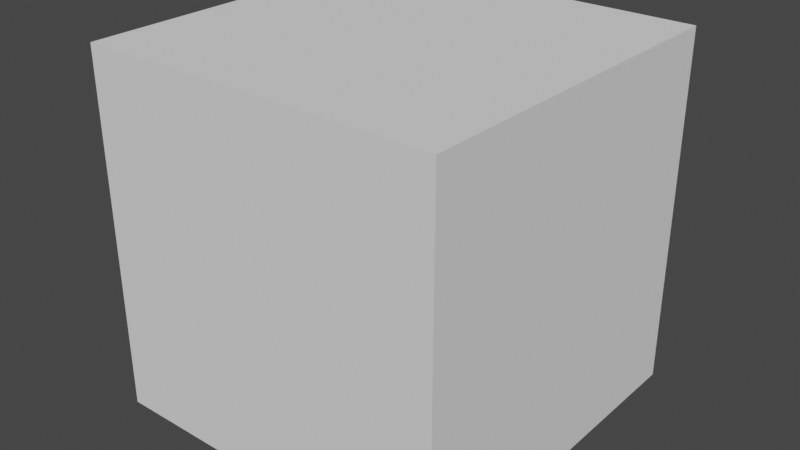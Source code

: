 # Source: ShortstackKangaroo.blend  (saved by Blender 2.92.15; exported with 4.5.12 LTS)
import bpy
from mathutils import Matrix  # noqa: F401  (used for matrix-valued properties, if any)

bpy.ops.wm.read_factory_settings(use_empty=True)
scene = bpy.context.scene
scene.name = 'Scene'

# ---- collections
col_collection = bpy.data.collections.new('Collection'); scene.collection.children.link(col_collection)

# ---- materials (node trees are filled in below, after node groups)
mat_material = bpy.data.materials.new('Material')
mat_material.alpha_threshold = 0.0
mat_material.use_transparent_shadow = False
mat_material.line_color = (0.0, 0.0, 0.0, 1.0)

# ---- node groups
ng_auto_smooth = bpy.data.node_groups.new('Auto Smooth', 'GeometryNodeTree')
_s = ng_auto_smooth.interface.new_socket(name='Geometry', in_out='OUTPUT', socket_type='NodeSocketGeometry')
_s = ng_auto_smooth.interface.new_socket(name='Geometry', in_out='INPUT', socket_type='NodeSocketGeometry')
_s = ng_auto_smooth.interface.new_socket(name='Angle', in_out='INPUT', socket_type='NodeSocketFloat')
_s.subtype = 'ANGLE'
_s.min_value = 0.0
_s.max_value = 3.142
ng_auto_smooth.is_modifier = True
_N = ng_auto_smooth.nodes; _L = ng_auto_smooth.links
n0 = _N.new('NodeGroupOutput'); n0.name = 'Group Output'; n0.location = (480, -100)
n1 = _N.new('NodeGroupInput'); n1.name = 'Group Input'; n1.location = (-420, -300)
n2 = _N.new('NodeGroupInput'); n2.name = 'Group Input.001'; n2.location = (-60, -100)
n3 = _N.new('GeometryNodeSetShadeSmooth'); n3.name = 'Set Shade Smooth'; n3.location = (120, -100)
n3.domain = 'EDGE'
n4 = _N.new('GeometryNodeSetShadeSmooth'); n4.name = 'Set Shade Smooth.001'; n4.location = (300, -100)
n5 = _N.new('GeometryNodeInputMeshEdgeAngle'); n5.name = 'Edge Angle'; n5.location = (-420, -220)
n6 = _N.new('GeometryNodeInputEdgeSmooth'); n6.name = 'Is Edge Smooth'; n6.location = (-60, -160)
n7 = _N.new('GeometryNodeInputShadeSmooth'); n7.name = 'Is Face Smooth'; n7.location = (-240, -340)
n8 = _N.new('FunctionNodeBooleanMath'); n8.name = 'Boolean Math'; n8.location = (-60, -220)
n9 = _N.new('FunctionNodeCompare'); n9.name = 'Compare'; n9.location = (-240, -180)
n9.operation = 'LESS_EQUAL'
_L.new(n5.outputs[0], n9.inputs[0])
_L.new(n4.outputs[0], n0.inputs[0])
_L.new(n1.outputs[1], n9.inputs[1])
_L.new(n9.outputs[0], n8.inputs[0])
_L.new(n7.outputs[0], n8.inputs[1])
_L.new(n2.outputs[0], n3.inputs[0])
_L.new(n6.outputs[0], n3.inputs[1])
_L.new(n3.outputs[0], n4.inputs[0])
_L.new(n8.outputs[0], n3.inputs[2])
n0.is_active_output = True

# ---- material node trees
mat_material.use_nodes = True; mat_material.node_tree.nodes.clear()
_N = mat_material.node_tree.nodes; _L = mat_material.node_tree.links
n0 = _N.new('ShaderNodeOutputMaterial'); n0.name = 'Material Output'; n0.location = (300, 300)
n1 = _N.new('ShaderNodeBsdfPrincipled'); n1.name = 'Principled BSDF'; n1.location = (10, 300)
n1.distribution = 'GGX'
n1.subsurface_method = 'BURLEY'
n1.inputs[2].default_value = 0.4
n1.inputs[3].default_value = 1.45
n1.inputs[27].default_value = (0.0, 0.0, 0.0, 1.0)
n1.inputs[28].default_value = 1.0
_L.new(n1.outputs[0], n0.inputs[0])
n0.is_active_output = True

# ---- world
world_world = bpy.data.worlds.new('World'); scene.world = world_world
world_world.use_nodes = True; world_world.node_tree.nodes.clear()
_N = world_world.node_tree.nodes; _L = world_world.node_tree.links
n0 = _N.new('ShaderNodeOutputWorld'); n0.name = 'World Output'; n0.location = (300, 300)
n1 = _N.new('ShaderNodeBackground'); n1.name = 'Background'; n1.location = (10, 300)
n1.inputs[0].default_value = (0.05088, 0.05088, 0.05088, 1.0)
_L.new(n1.outputs[0], n0.inputs[0])
n0.is_active_output = True
world_world.color = (0.05088, 0.05088, 0.05088)
world_world.use_sun_shadow = False
world_world.sun_shadow_jitter_overblur = 0.0

# ---- meshes
me_cube = bpy.data.meshes.new('Cube')
me_cube.from_pydata([(0.2932, 0.2044, 2.206), (0.3449, 0.3764, 1.478), (0.3198, -0.04367, 2.207), (0.2786, -0.1517, 1.54), (0.0, 0.167, 1.228), (0.02187, -0.1015, 2.228), (0.0, -0.1667, 1.451), (0.0, 0.2112, 2.215), (0.1128, -0.1103, 1.463), (0.1818, 0.2595, 2.274), (0.1002, 0.2331, 1.338), (0.1135, -0.09351, 2.246), (0.3494, 0.06924, 2.285), (0.4435, 0.002977, 1.54), (0.0, -0.1495, 1.296), (0.3092, 0.06993, 2.342), (0.08191, -0.08409, 1.299), (0.2996, 0.1251, 2.027), (0.3108, -0.08708, 2.051), (0.0, 0.2028, 1.987), (0.00437, -0.1769, 2.017), (0.1603, -0.1577, 1.935), (0.1336, 0.2074, 1.969), (0.286, 0.02345, 2.007), (0.6379, 0.05703, 2.078), (0.6222, -0.01522, 2.055), (0.6197, 0.1163, 2.033), (0.5825, 0.1016, 1.962), (0.5842, -0.03089, 1.983), (0.5658, 0.02505, 1.929), (0.7728, 0.0601, 2.096), (0.7449, -0.08791, 2.047), (0.7386, 0.1829, 2.002), (0.6661, 0.1524, 1.857), (0.672, -0.1197, 1.9), (0.642, -0.01707, 1.763), (1.002, 0.02456, 1.883), (0.9935, -0.07844, 1.889), (0.9888, 0.1328, 1.854), (0.9421, 0.1118, 1.74), (0.9468, -0.09985, 1.775), (0.9335, 0.009264, 1.757), (0.1729, 0.1109, 1.719), (0.25, -0.04254, 1.909), (0.0, 0.1184, 1.701), (0.0, -0.1932, 1.955), (0.1423, -0.1658, 1.872), (0.1152, 0.1719, 1.737), (0.2457, 0.0376, 1.879), (0.2989, 0.2704, 1.652), (0.2969, -0.09975, 1.629), (0.0, 0.2474, 1.548), (0.0, -0.2787, 1.598), (0.1988, -0.1023, 1.597), (0.1158, 0.2771, 1.509), (0.3686, 0.02286, 1.615), (0.1032, 1.193, 1.035), (0.0, 1.23, 0.9646), (0.0, 1.206, 1.185), (0.0846, 1.175, 1.157), (0.1478, -0.2721, 0.8788), (0.3178, -0.2925, 0.9), (0.3345, -0.003299, 0.8771), (0.1734, 0.02054, 0.868), (0.3797, -0.1366, 0.8934), (0.07599, -0.1035, 0.8285), (0.2091, -0.2168, 0.7277), (0.3157, -0.2306, 0.7497), (0.4321, 0.09509, 0.8004), (0.1079, 0.06284, 0.7528), (0.3658, -0.1457, 0.763), (0.1489, -0.1123, 0.7366), (0.2045, -0.5917, 0.09306), (0.3886, -0.5919, 0.09223), (0.5175, -0.08039, 0.08432), (0.4366, 0.112, 0.07268), (0.2523, 0.1131, 0.07244), (0.114, -0.07436, 0.08895), (0.2548, 0.07499, 0.2898), (0.3724, 0.06784, 0.3069), (0.3853, -0.02762, 0.2823), (0.2561, -0.0863, 0.2437), (0.2276, -0.01333, 0.2672), (0.3311, -0.09164, 0.2501), (0.0, 0.4925, 1.009), (0.1275, 0.5467, 1.076), (0.09972, 0.6653, 1.22), (0.0, 0.6852, 1.255), (0.1677, -0.1973, 2.158), (0.05497, -0.2319, 2.139), (0.2555, -0.1714, 2.133), (0.3102, -0.2036, 2.017), (0.02839, -0.2579, 2.008), (0.2063, -0.2493, 1.925), (0.2018, -0.2488, 2.102), (0.1702, -0.266, 2.09), (0.2328, -0.2428, 2.084), (0.2341, -0.2529, 2.054), (0.1737, -0.276, 2.059), (0.2031, -0.2697, 2.04), (1.324, -0.01138, 1.696), (1.318, -0.1163, 1.701), (1.314, 0.09883, 1.674), (1.279, 0.07854, 1.587), (1.283, -0.1371, 1.614), (1.272, -0.02531, 1.599), (1.069, -0.1139, 1.733), (1.104, -0.09312, 1.82), (1.111, 0.0118, 1.815), (1.101, 0.122, 1.793), (1.044, -0.0204, 1.722), (1.065, 0.1017, 1.706), (1.061, -0.2297, 1.839), (1.025, -0.2438, 1.721), (1.138, -0.2109, 1.803), (1.101, -0.225, 1.686), (0.1017, 0.0142, 2.303), (0.0, -0.006288, 2.273), (0.09237, -0.03971, 2.694), (0.0, 0.1733, 2.304), (0.1211, 0.1865, 2.325), (0.1208, 0.07835, 2.313), (0.0781, -0.004411, 2.408), (0.0, -0.02283, 2.395), (0.1256, 0.1624, 2.611), (0.0, 0.1756, 2.415), (0.08288, 0.1474, 2.424), (0.1153, 0.06595, 2.426), (0.0, -0.08722, 2.715), (0.0, 0.03438, 2.722), (0.0, 0.1763, 2.736), (0.1025, 0.1429, 2.699), (0.1177, 0.02841, 2.704), (0.0, 0.2367, 2.615), (0.1228, -0.08072, 2.623), (0.0, -0.175, 2.642), (0.1529, 0.04461, 2.634), (0.09844, -0.008957, 2.429), (0.0, -0.0574, 2.414), (0.0, -0.3497, 2.596), (0.07018, -0.3126, 2.55), (0.1129, 0.1807, 2.471), (0.1815, 0.08922, 2.464), (0.0, 0.2073, 2.46), (0.0, -0.321, 2.395), (0.1196, -0.2703, 2.393), (0.2076, 0.1224, 2.963), (0.2653, 0.03882, 2.936), (0.4079, 0.1435, 2.713), (0.3797, 0.06793, 2.708), (0.0, -0.1753, 2.016), (0.0, -0.09983, 2.228), (0.2043, -0.2628, 2.094), (0.1872, -0.2724, 2.087), (0.2221, -0.259, 2.084), (0.2227, -0.2649, 2.067), (0.1886, -0.2787, 2.07), (0.2049, -0.2737, 2.059), (0.2639, 0.03257, 1.946), (0.2298, -0.08834, 1.989), (0.233, 0.06691, 1.953), (0.0, 0.1351, 1.913), (0.1463, 0.1372, 1.926), (0.8242, 0.01125, 1.791), (0.8403, -0.1007, 1.82), (0.8859, 0.144, 1.902), (0.8353, 0.1214, 1.783), (0.9069, -0.07692, 1.939), (0.9012, 0.03209, 1.938), (0.4154, 0.1784, 2.129), (0.3869, 0.1398, 1.99), (0.3765, -0.004885, 1.941), (0.4269, 0.05844, 2.224), (0.4083, -0.08122, 2.177), (0.3859, -0.1112, 2.04), (0.1585, -0.1508, 1.748), (0.0, -0.1849, 1.746), (0.2473, 0.03555, 1.759), (0.1749, -0.04833, 1.74), (0.5266, -0.05119, 1.268), (0.3792, 0.2316, 1.256), (0.06492, 0.2272, 1.184), (0.004532, -0.04225, 1.11), (0.09834, -0.212, 1.101), (0.2801, -0.3676, 1.24), (0.8065, 0.004171, 1.75), (0.9159, 0.002243, 1.715), (1.026, 0.03109, 1.921), (1.011, -0.1083, 1.918), (1.005, 0.1713, 1.871), (0.9307, 0.1394, 1.706), (0.9371, -0.1376, 1.752), (0.9024, 0.1819, 1.921), (0.9088, -0.1065, 1.969), (0.8309, -0.139, 1.798), (0.8242, 0.1497, 1.75), (0.9252, 0.03869, 1.976), (0.0, -0.1385, 2.724), (0.0, -0.02124, 2.868), (0.0, 0.2471, 2.599), (0.0, 0.2869, 2.758), (0.1891, 0.004444, 2.63), (0.1396, -0.005341, 2.838), (0.1464, 0.1722, 2.579), (0.1451, 0.2451, 2.769), (0.0, 0.4103, 2.517), (0.1069, 0.3244, 2.499)], [], [(171, 170, 27, 29), (22, 9, 0, 17), (21, 159, 91, 93), (15, 9, 120, 121), (12, 15, 11, 2), (2, 11, 88, 90), (19, 7, 9, 22), (14, 16, 8, 6), (181, 63, 65, 182), (179, 64, 62, 180), (182, 65, 60, 183), (180, 62, 63, 181), (4, 10, 16, 14), (0, 9, 15, 12), (11, 15, 121, 116), (170, 169, 26, 27), (184, 61, 64, 179), (42, 160, 158, 48), (44, 161, 162, 47), (43, 159, 21, 46), (46, 21, 20, 45), (47, 162, 160, 42), (48, 158, 43), (25, 28, 34, 31), (29, 27, 33, 35), (169, 172, 24, 26), (172, 173, 25, 24), (174, 171, 29, 28), (173, 174, 28, 25), (39, 41, 186, 190), (168, 167, 193, 196), (26, 24, 30, 32), (28, 29, 35, 34), (27, 26, 32, 33), (24, 25, 31, 30), (109, 108, 100, 102), (107, 106, 104, 101), (36, 38, 189, 187), (163, 166, 195, 185), (37, 36, 187, 188), (166, 165, 192, 195), (55, 177, 178, 50), (54, 47, 42, 49), (53, 175, 176, 52), (50, 178, 175, 53), (51, 44, 47, 54), (49, 42, 177, 55), (1, 49, 55, 13), (85, 84, 57, 56), (3, 50, 53, 8), (8, 53, 52, 6), (10, 54, 49, 1), (13, 55, 50, 3), (57, 58, 59, 56), (86, 85, 56, 59), (87, 86, 59, 58), (63, 62, 68, 69), (64, 61, 67, 70), (61, 60, 66, 67), (65, 63, 69, 71), (60, 65, 71, 66), (62, 64, 70, 68), (70, 80, 79, 68), (80, 74, 75, 79), (77, 74, 73, 72), (76, 75, 74, 77), (82, 77, 72, 81), (80, 83, 73, 74), (78, 79, 75, 76), (81, 72, 73, 83), (78, 76, 77, 82), (69, 78, 82, 71), (66, 81, 83, 67), (69, 68, 79, 78), (70, 67, 83, 80), (183, 60, 61, 184), (51, 54, 86, 87), (54, 10, 85, 86), (10, 4, 84, 85), (92, 93, 99, 98), (90, 88, 94, 96), (11, 5, 89, 88), (5, 20, 92, 89), (18, 2, 90, 91), (20, 21, 93, 92), (95, 98, 156, 153), (99, 97, 155, 157), (91, 90, 96, 97), (88, 89, 95, 94), (93, 91, 97, 99), (89, 92, 98, 95), (105, 100, 101, 104), (103, 102, 100, 105), (106, 110, 105, 104), (111, 109, 102, 103), (108, 107, 101, 100), (110, 111, 103, 105), (41, 39, 111, 110), (36, 37, 107, 108), (39, 38, 109, 111), (40, 41, 110, 106), (37, 40, 113, 112), (38, 36, 108, 109), (112, 113, 115, 114), (107, 37, 112, 114), (40, 106, 115, 113), (106, 107, 114, 115), (117, 116, 122, 123), (120, 119, 125, 126), (9, 7, 119, 120), (5, 11, 116, 117), (135, 134, 118, 128), (124, 133, 130, 131), (121, 120, 126, 127), (116, 121, 127, 122), (132, 129, 128, 118), (131, 130, 129, 132), (124, 131, 146, 148), (134, 136, 132, 118), (137, 142, 136, 134), (142, 141, 124, 136), (141, 143, 133, 124), (134, 135, 139, 140), (144, 145, 140, 139), (123, 122, 137, 138), (137, 134, 140, 145), (138, 137, 145, 144), (126, 125, 143, 141), (127, 126, 141, 142), (122, 127, 142, 137), (149, 148, 146, 147), (136, 124, 148, 149), (132, 136, 149, 147), (131, 132, 147, 146), (151, 5, 117), (20, 5, 151, 150), (45, 20, 150), (157, 152, 153, 156), (155, 154, 152, 157), (96, 94, 152, 154), (98, 99, 157, 156), (97, 96, 154, 155), (94, 95, 153, 152), (158, 160, 17, 23), (43, 158, 23, 18), (91, 159, 18), (159, 43, 18), (160, 162, 22, 17), (162, 161, 19, 22), (32, 30, 168, 165), (31, 34, 164, 167), (35, 33, 166, 163), (30, 31, 167, 168), (34, 35, 163, 164), (33, 32, 165, 166), (2, 18, 174, 173), (18, 23, 171, 174), (12, 2, 173, 172), (0, 12, 172, 169), (17, 0, 169, 170), (23, 17, 170, 171), (177, 42, 48), (176, 175, 46, 45), (175, 178, 43, 46), (178, 177, 48, 43), (8, 183, 184, 3), (3, 184, 179, 13), (1, 180, 181, 10), (16, 182, 183, 8), (13, 179, 180, 1), (10, 181, 182, 16), (195, 192, 189, 190), (194, 185, 186, 191), (196, 193, 188, 187), (185, 195, 190, 186), (193, 194, 191, 188), (192, 196, 187, 189), (165, 168, 196, 192), (38, 39, 190, 189), (164, 163, 185, 194), (41, 40, 191, 186), (167, 164, 194, 193), (40, 37, 188, 191), (71, 82, 81, 66), (199, 200, 204, 203), (203, 204, 202, 201), (201, 202, 198, 197), (204, 200, 198, 202), (199, 203, 206, 205)])
me_cube.polygons.foreach_set('use_smooth', [True] * 189)
_k = {(2, 12): 1.0, (3, 8): 1.0, (6, 8): 1.0, (8, 53): 1.0, (10, 54): 1.0, (8, 16): 1.0, (0, 12): 1.0, (3, 13): 1.0, (10, 16): 1.0, (0, 17): 1.0, (2, 18): 1.0, (17, 23): 1.0, (20, 21): 0.18039, (18, 23): 1.0, (24, 25): 0.32941, (24, 26): 0.32941, (26, 27): 0.32941, (25, 28): 0.32941, (27, 29): 0.32941, (28, 29): 0.32941, (36, 37): 1.0, (36, 38): 1.0, (38, 39): 1.0, (37, 40): 1.0, (39, 41): 1.0, (40, 41): 1.0, (42, 47): 0.32941, (44, 47): 0.32941, (51, 54): 1.0, (62, 64): 1.0, (62, 63): 1.0, (63, 65): 1.0, (72, 73): 0.21961, (74, 75): 0.21961, (75, 76): 0.21961, (72, 77): 0.21961, (73, 74): 0.21961, (76, 77): 0.21961, (79, 80): 1.0, (81, 82): 1.0, (80, 83): 1.0, (78, 79): 1.0, (81, 83): 1.0, (78, 82): 1.0, (94, 95): 1.0, (94, 96): 1.0, (96, 97): 1.0, (95, 98): 1.0, (97, 99): 1.0, (98, 99): 1.0, (37, 107): 1.0, (40, 106): 1.0, (106, 107): 1.0, (116, 117): 0.33725, (119, 120): 0.33725, (116, 121): 0.33725, (120, 121): 0.33725, (122, 123): 0.40392, (125, 126): 0.40392, (122, 127): 0.40392, (126, 127): 0.40392, (131, 132): 1.0, (124, 131): 1.0, (132, 136): 1.0, (134, 135): 0.16863, (139, 140): 0.4902, (134, 140): 0.73333, (136, 142): 0.86667, (137, 142): 0.86667, (147, 149): 1.0, (136, 149): 1.0, (132, 147): 1.0, (165, 168): 1.0, (164, 167): 1.0, (163, 166): 1.0, (167, 168): 1.0, (163, 164): 1.0, (165, 166): 1.0, (175, 176): 1.0, (187, 188): 1.0, (187, 189): 1.0, (189, 190): 1.0, (188, 191): 1.0, (186, 190): 1.0, (186, 191): 1.0, (192, 196): 1.0, (193, 194): 1.0, (185, 195): 1.0, (193, 196): 1.0, (185, 194): 1.0, (192, 195): 1.0, (199, 203): 1.0, (201, 202): 0.27059, (198, 202): 0.27059, (205, 206): 0.38039, (203, 206): 1.0}
me_cube.attributes.new('crease_edge', 'FLOAT', 'EDGE').data.foreach_set('value', [_k.get((min(e.vertices), max(e.vertices)), 0.0) for e in me_cube.edges])
_uv = me_cube.uv_layers.new(name='UVMap')
_uv.uv.foreach_set('vector', [0.2286, 0.8049, 0.2123, 0.7638, 0.2778, 0.7422, 0.2775, 0.7734, 0.7789, 0.255, 0.7808, 0.3597, 0.7328, 0.3478, 0.7114, 0.2788, 0.5756, 0.3305, 0.6399, 0.352, 0.6081, 0.4064, 0.574, 0.3806, 0.7241, 0.4228, 0.7808, 0.3597, 0.8071, 0.3843, 0.8007, 0.4257, 0.6604, 0.5562, 0.6321, 0.5676, 0.5374, 0.5252, 0.6575, 0.5149, 0.6575, 0.5149, 0.5374, 0.5252, 0.5606, 0.4642, 0.6061, 0.4588, 0.8259, 0.2513, 0.8429, 0.334, 0.7808, 0.3597, 0.7789, 0.255, 0.4869, 0.1081, 0.5266, 0.1042, 0.5387, 0.1673, 0.4905, 0.1672, 0.1007, 0.1129, 0.09723, 0.2687, 0.02392, 0.2651, 0.02638, 0.1543, 0.2827, 0.1493, 0.2458, 0.2898, 0.1755, 0.2858, 0.2002, 0.09602, 0.478, 0.3038, 0.398, 0.3902, 0.3548, 0.3367, 0.4104, 0.2826, 0.2002, 0.09602, 0.1755, 0.2858, 0.09723, 0.2687, 0.1007, 0.1129, 0.5513, 0.003062, 0.6115, 0.01681, 0.5266, 0.1042, 0.4869, 0.1081, 0.7328, 0.3478, 0.7808, 0.3597, 0.7241, 0.4228, 0.7025, 0.4057, 0.5374, 0.5252, 0.6321, 0.5676, 0.5487, 0.5802, 0.5347, 0.566, 0.2123, 0.7638, 0.1919, 0.7287, 0.28, 0.7056, 0.2778, 0.7422, 0.3617, 0.218, 0.3101, 0.3036, 0.2458, 0.2898, 0.2827, 0.1493, 0.7451, 0.1403, 0.7157, 0.2329, 0.6971, 0.2274, 0.705, 0.2016, 0.8327, 0.1436, 0.819, 0.2162, 0.7633, 0.2276, 0.7797, 0.1415, 0.6596, 0.3213, 0.6399, 0.352, 0.5756, 0.3305, 0.5616, 0.3006, 0.5616, 0.3006, 0.5756, 0.3305, 0.479, 0.3831, 0.4817, 0.3542, 0.7797, 0.1415, 0.7633, 0.2276, 0.7157, 0.2329, 0.7451, 0.1403, 0.6827, 0.3128, 0.6893, 0.3448, 0.6596, 0.3213, 0.2689, 0.6379, 0.2523, 0.6049, 0.3006, 0.5756, 0.3185, 0.6203, 0.2775, 0.7734, 0.2778, 0.7422, 0.3328, 0.7504, 0.3223, 0.815, 0.1919, 0.7287, 0.1771, 0.6875, 0.2789, 0.6706, 0.28, 0.7056, 0.1771, 0.6875, 0.1757, 0.6479, 0.2689, 0.6379, 0.2789, 0.6706, 0.1789, 0.6151, 0.1811, 0.5788, 0.24, 0.5766, 0.2523, 0.6049, 0.1757, 0.6479, 0.1789, 0.6151, 0.2523, 0.6049, 0.2689, 0.6379, 0.4465, 0.02276, 0.4092, 0.01947, 0.4099, 0.003205, 0.4588, 0.01211, 0.4009, 0.6454, 0.3939, 0.5959, 0.4066, 0.5908, 0.4152, 0.6425, 0.28, 0.7056, 0.2789, 0.6706, 0.3239, 0.6617, 0.3334, 0.7028, 0.2523, 0.6049, 0.24, 0.5766, 0.2758, 0.528, 0.3006, 0.5756, 0.2778, 0.7422, 0.28, 0.7056, 0.3334, 0.7028, 0.3328, 0.7504, 0.2789, 0.6706, 0.2689, 0.6379, 0.3185, 0.6203, 0.3239, 0.6617, 0.8637, 0.5396, 0.8756, 0.4941, 0.9519, 0.522, 0.9368, 0.5474, 0.888, 0.4499, 0.9259, 0.4232, 0.994, 0.4908, 0.9629, 0.4991, 0.4048, 0.07191, 0.445, 0.06738, 0.4573, 0.07805, 0.4044, 0.08819, 0.3824, 0.8055, 0.4043, 0.7628, 0.4221, 0.769, 0.3934, 0.8152, 0.3681, 0.06601, 0.4048, 0.07191, 0.4044, 0.08819, 0.3555, 0.07628, 0.4043, 0.7628, 0.4109, 0.7, 0.4259, 0.6966, 0.4221, 0.769, 0.6846, 0.2187, 0.6583, 0.2767, 0.6117, 0.2667, 0.6298, 0.2132, 0.8133, 0.05179, 0.7797, 0.1415, 0.7451, 0.1403, 0.7442, 0.06845, 0.586, 0.2159, 0.565, 0.2615, 0.4951, 0.2882, 0.4769, 0.2363, 0.6298, 0.2132, 0.6117, 0.2667, 0.565, 0.2615, 0.586, 0.2159, 0.8429, 0.07764, 0.8327, 0.1436, 0.7797, 0.1415, 0.8133, 0.05179, 0.7442, 0.06845, 0.7451, 0.1403, 0.705, 0.1557, 0.6676, 0.1009, 0.7465, 0.002736, 0.7442, 0.06845, 0.6676, 0.1009, 0.6392, 0.07564, 0.6784, 0.6659, 0.623, 0.6687, 0.7159, 0.4243, 0.7442, 0.4701, 0.6124, 0.1773, 0.6298, 0.2132, 0.586, 0.2159, 0.5387, 0.1673, 0.5387, 0.1673, 0.586, 0.2159, 0.4769, 0.2363, 0.4905, 0.1672, 0.8507, 0.006929, 0.8133, 0.05179, 0.7442, 0.06845, 0.7465, 0.002736, 0.699, 0.1792, 0.6846, 0.2187, 0.6298, 0.2132, 0.6124, 0.1773, 0.7159, 0.4243, 0.8075, 0.4586, 0.7765, 0.4833, 0.7442, 0.4701, 0.7485, 0.65, 0.6784, 0.6659, 0.7442, 0.4701, 0.7765, 0.4833, 0.7901, 0.6484, 0.7485, 0.65, 0.7765, 0.4833, 0.8075, 0.4586, 0.09723, 0.2687, 0.1755, 0.2858, 0.1593, 0.3436, 0.06507, 0.3112, 0.2458, 0.2898, 0.3101, 0.3036, 0.2813, 0.357, 0.2438, 0.3438, 0.3101, 0.3036, 0.3548, 0.3367, 0.3161, 0.3834, 0.2813, 0.357, 0.02392, 0.2651, 0.09723, 0.2687, 0.06507, 0.3112, 0.002792, 0.3073, 0.3548, 0.3367, 0.398, 0.3902, 0.3556, 0.4126, 0.3161, 0.3834, 0.1755, 0.2858, 0.2458, 0.2898, 0.2438, 0.3438, 0.1593, 0.3436, 0.2438, 0.3438, 0.1538, 0.5191, 0.1193, 0.5006, 0.1593, 0.3436, 0.08958, 0.7044, 0.002703, 0.7155, 0.02092, 0.6427, 0.1046, 0.672, 0.9749, 0.1885, 0.8299, 0.1865, 0.876, 0.002698, 0.9421, 0.002698, 0.9252, 0.2561, 0.859, 0.2558, 0.8299, 0.1865, 0.9749, 0.1885, 0.1314, 0.7206, 0.1821, 0.7812, 0.06443, 0.9287, 0.1156, 0.7453, 0.08958, 0.7044, 0.08988, 0.7367, 0.002703, 0.905, 0.002703, 0.7155, 0.1231, 0.6334, 0.1046, 0.672, 0.02092, 0.6427, 0.05818, 0.5879, 0.1156, 0.7453, 0.06443, 0.9287, 0.002703, 0.905, 0.08988, 0.7367, 0.1231, 0.6334, 0.05818, 0.5879, 0.1174, 0.5284, 0.1405, 0.604, 0.06507, 0.3112, 0.06738, 0.4931, 0.02999, 0.4982, 0.002792, 0.3073, 0.3161, 0.3834, 0.2079, 0.5563, 0.1827, 0.5403, 0.2813, 0.357, 0.06507, 0.3112, 0.1593, 0.3436, 0.1193, 0.5006, 0.06738, 0.4931, 0.2438, 0.3438, 0.2813, 0.357, 0.1827, 0.5403, 0.1538, 0.5191, 0.4104, 0.2826, 0.3548, 0.3367, 0.3101, 0.3036, 0.3617, 0.218, 0.8074, 0.8495, 0.7612, 0.8355, 0.7485, 0.65, 0.7901, 0.6484, 0.7612, 0.8355, 0.6991, 0.815, 0.6784, 0.6659, 0.7485, 0.65, 0.6991, 0.815, 0.6351, 0.8175, 0.623, 0.6687, 0.6784, 0.6659, 0.5193, 0.3938, 0.574, 0.3806, 0.5706, 0.4113, 0.5602, 0.4167, 0.6061, 0.4588, 0.5606, 0.4642, 0.5709, 0.4343, 0.5826, 0.4277, 0.5374, 0.5252, 0.4909, 0.5072, 0.5163, 0.4447, 0.5606, 0.4642, 0.4909, 0.5072, 0.479, 0.3831, 0.5193, 0.3938, 0.5163, 0.4447, 0.6683, 0.4128, 0.6575, 0.5149, 0.6061, 0.4588, 0.6081, 0.4064, 0.479, 0.3831, 0.5756, 0.3305, 0.574, 0.3806, 0.5193, 0.3938, 0.5587, 0.4279, 0.5602, 0.4167, 0.5648, 0.4204, 0.5646, 0.4258, 0.5706, 0.4113, 0.5817, 0.4166, 0.576, 0.4202, 0.5701, 0.4174, 0.6081, 0.4064, 0.6061, 0.4588, 0.5826, 0.4277, 0.5817, 0.4166, 0.5606, 0.4642, 0.5163, 0.4447, 0.5587, 0.4279, 0.5709, 0.4343, 0.574, 0.3806, 0.6081, 0.4064, 0.5817, 0.4166, 0.5706, 0.4113, 0.5163, 0.4447, 0.5193, 0.3938, 0.5602, 0.4167, 0.5587, 0.4279, 0.988, 0.5381, 0.9519, 0.522, 0.9629, 0.4991, 0.994, 0.4908, 0.9605, 0.574, 0.9368, 0.5474, 0.9519, 0.522, 0.988, 0.5381, 0.5214, 0.6665, 0.5136, 0.6324, 0.6069, 0.63, 0.6095, 0.6706, 0.8657, 0.5798, 0.8637, 0.5396, 0.9368, 0.5474, 0.9605, 0.574, 0.8756, 0.4941, 0.888, 0.4499, 0.9629, 0.4991, 0.9519, 0.522, 0.5136, 0.6324, 0.5214, 0.5881, 0.6095, 0.5925, 0.6069, 0.63, 0.4717, 0.6226, 0.4755, 0.5855, 0.5214, 0.5881, 0.5136, 0.6324, 0.822, 0.4847, 0.83, 0.442, 0.888, 0.4499, 0.8756, 0.4941, 0.8106, 0.5857, 0.811, 0.5318, 0.8637, 0.5396, 0.8657, 0.5798, 0.4748, 0.6625, 0.4717, 0.6226, 0.5136, 0.6324, 0.5214, 0.6665, 0.83, 0.442, 0.8113, 0.3934, 0.8735, 0.3644, 0.8683, 0.404, 0.811, 0.5318, 0.822, 0.4847, 0.8756, 0.4941, 0.8637, 0.5396, 0.8683, 0.404, 0.8735, 0.3644, 0.9076, 0.3748, 0.8866, 0.4052, 0.888, 0.4499, 0.83, 0.442, 0.8683, 0.404, 0.8866, 0.4052, 0.4748, 0.6625, 0.5214, 0.6665, 0.539, 0.7077, 0.5086, 0.7143, 0.9259, 0.4232, 0.888, 0.4499, 0.8866, 0.4052, 0.9076, 0.3748, 0.4714, 0.7806, 0.5148, 0.7946, 0.5041, 0.8447, 0.4684, 0.8325, 0.5793, 0.7828, 0.6264, 0.7798, 0.6275, 0.8228, 0.5879, 0.8324, 0.7808, 0.3597, 0.8429, 0.334, 0.8507, 0.3693, 0.8071, 0.3843, 0.4909, 0.5072, 0.5374, 0.5252, 0.5347, 0.566, 0.489, 0.5418, 0.4955, 0.9914, 0.5244, 0.9426, 0.5495, 0.96, 0.5385, 0.9973, 0.5985, 0.9058, 0.6525, 0.9038, 0.6364, 0.9575, 0.6022, 0.9351, 0.5407, 0.796, 0.5793, 0.7828, 0.5879, 0.8324, 0.5468, 0.8462, 0.5148, 0.7946, 0.5407, 0.796, 0.5468, 0.8462, 0.5041, 0.8447, 0.5696, 0.9479, 0.5864, 0.9864, 0.5385, 0.9973, 0.5495, 0.96, 0.6022, 0.9351, 0.6364, 0.9575, 0.5864, 0.9864, 0.5696, 0.9479, 0.8265, 0.7455, 0.8542, 0.7251, 0.9597, 0.7243, 0.9016, 0.8277, 0.5244, 0.9426, 0.563, 0.9235, 0.5696, 0.9479, 0.5495, 0.96, 0.5098, 0.8575, 0.5627, 0.8705, 0.563, 0.9235, 0.5244, 0.9426, 0.5627, 0.8705, 0.5959, 0.8602, 0.5985, 0.9058, 0.563, 0.9235, 0.5959, 0.8602, 0.6361, 0.8417, 0.6525, 0.9038, 0.5985, 0.9058, 0.5244, 0.9426, 0.4955, 0.9914, 0.4293, 0.9869, 0.4447, 0.9591, 0.4042, 0.918, 0.4449, 0.9159, 0.4447, 0.9591, 0.4293, 0.9869, 0.4684, 0.8325, 0.5041, 0.8447, 0.5098, 0.8575, 0.4611, 0.8458, 0.5098, 0.8575, 0.5244, 0.9426, 0.4447, 0.9591, 0.4449, 0.9159, 0.4611, 0.8458, 0.5098, 0.8575, 0.4449, 0.9159, 0.4042, 0.918, 0.5879, 0.8324, 0.6275, 0.8228, 0.6361, 0.8417, 0.5959, 0.8602, 0.5468, 0.8462, 0.5879, 0.8324, 0.5959, 0.8602, 0.5627, 0.8705, 0.5041, 0.8447, 0.5468, 0.8462, 0.5627, 0.8705, 0.5098, 0.8575, 0.9449, 0.6138, 0.9791, 0.6115, 0.9597, 0.7243, 0.9418, 0.6883, 0.8536, 0.6506, 0.8268, 0.6078, 0.9473, 0.5807, 0.9449, 0.6138, 0.8609, 0.6828, 0.8536, 0.6506, 0.9449, 0.6138, 0.9418, 0.6883, 0.8542, 0.7251, 0.8609, 0.6828, 0.9418, 0.6883, 0.9597, 0.7243, 0.4826, 0.505, 0.4909, 0.5072, 0.489, 0.5418, 0.479, 0.3831, 0.4909, 0.5072, 0.4826, 0.505, 0.4769, 0.383, 0.4817, 0.3542, 0.479, 0.3831, 0.4769, 0.383, 0.5701, 0.4174, 0.5703, 0.4284, 0.5646, 0.4258, 0.5648, 0.4204, 0.576, 0.4202, 0.5761, 0.4258, 0.5703, 0.4284, 0.5701, 0.4174, 0.5826, 0.4277, 0.5709, 0.4343, 0.5703, 0.4284, 0.5761, 0.4258, 0.5602, 0.4167, 0.5706, 0.4113, 0.5701, 0.4174, 0.5648, 0.4204, 0.5817, 0.4166, 0.5826, 0.4277, 0.5761, 0.4258, 0.576, 0.4202, 0.5709, 0.4343, 0.5587, 0.4279, 0.5646, 0.4258, 0.5703, 0.4284, 0.6971, 0.2274, 0.7157, 0.2329, 0.7114, 0.2788, 0.6847, 0.2496, 0.6596, 0.3213, 0.6893, 0.3448, 0.7028, 0.3734, 0.6683, 0.4128, 0.6081, 0.4064, 0.6399, 0.352, 0.6683, 0.4128, 0.6399, 0.352, 0.6596, 0.3213, 0.6683, 0.4128, 0.7157, 0.2329, 0.7633, 0.2276, 0.7789, 0.255, 0.7114, 0.2788, 0.7633, 0.2276, 0.819, 0.2162, 0.8259, 0.2513, 0.7789, 0.255, 0.3334, 0.7028, 0.3239, 0.6617, 0.4009, 0.6454, 0.4109, 0.7, 0.3185, 0.6203, 0.3006, 0.5756, 0.3637, 0.538, 0.3939, 0.5959, 0.3223, 0.815, 0.3328, 0.7504, 0.4043, 0.7628, 0.3824, 0.8055, 0.3239, 0.6617, 0.3185, 0.6203, 0.3939, 0.5959, 0.4009, 0.6454, 0.3006, 0.5756, 0.2758, 0.528, 0.3225, 0.5025, 0.3637, 0.538, 0.3328, 0.7504, 0.3334, 0.7028, 0.4109, 0.7, 0.4043, 0.7628, 0.1513, 0.6544, 0.1585, 0.6126, 0.1789, 0.6151, 0.1757, 0.6479, 0.1585, 0.6126, 0.1504, 0.5811, 0.1811, 0.5788, 0.1789, 0.6151, 0.1497, 0.6922, 0.1513, 0.6544, 0.1757, 0.6479, 0.1771, 0.6875, 0.1522, 0.7364, 0.1497, 0.6922, 0.1771, 0.6875, 0.1919, 0.7287, 0.188, 0.7741, 0.1522, 0.7364, 0.1919, 0.7287, 0.2123, 0.7638, 0.1946, 0.804, 0.188, 0.7741, 0.2123, 0.7638, 0.2286, 0.8049, 0.705, 0.1557, 0.7451, 0.1403, 0.705, 0.2016, 0.4951, 0.2882, 0.565, 0.2615, 0.5616, 0.3006, 0.4817, 0.3542, 0.565, 0.2615, 0.6117, 0.2667, 0.6596, 0.3213, 0.5616, 0.3006, 0.6117, 0.2667, 0.6583, 0.2767, 0.6827, 0.3128, 0.6596, 0.3213, 0.4692, 0.1573, 0.4104, 0.2826, 0.3617, 0.218, 0.4074, 0.1081, 0.4074, 0.1081, 0.3617, 0.218, 0.2827, 0.1493, 0.3279, 0.06517, 0.2005, 0.003099, 0.2002, 0.09602, 0.1007, 0.1129, 0.1066, 0.06425, 0.4702, 0.2209, 0.478, 0.3038, 0.4104, 0.2826, 0.4692, 0.1573, 0.3279, 0.06517, 0.2827, 0.1493, 0.2002, 0.09602, 0.2005, 0.003099, 0.1066, 0.06425, 0.1007, 0.1129, 0.02638, 0.1543, 0.003517, 0.08508, 0.4221, 0.769, 0.4259, 0.6966, 0.4753, 0.696, 0.4659, 0.7789, 0.3779, 0.5256, 0.3294, 0.4896, 0.3694, 0.4516, 0.4159, 0.4997, 0.4152, 0.6425, 0.4066, 0.5908, 0.4531, 0.5742, 0.4643, 0.6333, 0.3934, 0.8152, 0.4221, 0.769, 0.4659, 0.7789, 0.4418, 0.8344, 0.4066, 0.5908, 0.3779, 0.5256, 0.4159, 0.4997, 0.4531, 0.5742, 0.4259, 0.6966, 0.4152, 0.6425, 0.4643, 0.6333, 0.4753, 0.696, 0.4109, 0.7, 0.4009, 0.6454, 0.4152, 0.6425, 0.4259, 0.6966, 0.445, 0.06738, 0.4465, 0.02276, 0.4588, 0.01211, 0.4573, 0.07805, 0.3637, 0.538, 0.3225, 0.5025, 0.3294, 0.4896, 0.3779, 0.5256, 0.4075, 0.01944, 0.3674, 0.02126, 0.3555, 0.01022, 0.4075, 0.003169, 0.3939, 0.5959, 0.3637, 0.538, 0.3779, 0.5256, 0.4066, 0.5908, 0.3674, 0.02126, 0.3681, 0.06601, 0.3555, 0.07628, 0.3555, 0.01022, 0.3556, 0.4126, 0.2366, 0.5714, 0.2079, 0.5563, 0.3161, 0.3834, 0.3583, 0.8809, 0.3095, 0.9244, 0.2851, 0.8818, 0.3183, 0.8264, 0.3183, 0.8264, 0.2851, 0.8818, 0.2045, 0.8679, 0.2529, 0.7965, 0.09685, 0.002697, 0.05432, 0.06642, 0.002807, 0.06918, 0.0053, 0.002697, 0.2851, 0.8818, 0.3095, 0.9244, 0.191, 0.9244, 0.2045, 0.8679, 0.3583, 0.8809, 0.3183, 0.8264, 0.3902, 0.8214, 0.4303, 0.8612])
me_cube.materials.append(mat_material)
me_cube.use_remesh_preserve_volume = False
me_cube.use_remesh_preserve_attributes = False
me_cube.use_mirror_vertex_groups = False
me_cube.update()
me_beziercircle_015 = bpy.data.meshes.new('BezierCircle.015')
me_beziercircle_015.from_pydata([(-1.0, 4.768e-07, -4.768e-07), (-0.9909, 4.768e-07, 0.1357), (-0.9643, 4.768e-07, 0.2658), (-0.9214, 4.47e-07, 0.3892), (-0.8634, 4.768e-07, 0.5046), (-0.7916, 4.768e-07, 0.611), (-0.707, 4.172e-07, 0.707), (-0.611, 4.172e-07, 0.7916), (-0.5046, 4.172e-07, 0.8634), (-0.3892, 4.172e-07, 0.9214), (-0.2658, 4.172e-07, 0.9643), (-0.1357, 4.172e-07, 0.9909), (-1.11e-16, 4.172e-07, 1.0), (0.1357, 4.172e-07, 0.9909), (0.2658, 4.172e-07, 0.9643), (0.3892, 4.172e-07, 0.9214), (0.5046, 4.172e-07, 0.8634), (0.611, 4.172e-07, 0.7916), (0.707, 4.172e-07, 0.707), (0.7916, 4.768e-07, 0.611), (0.8634, 4.768e-07, 0.5046), (0.9214, 4.47e-07, 0.3892), (0.9643, 4.768e-07, 0.2658), (0.9909, 4.768e-07, 0.1357), (1.0, 4.768e-07, -4.768e-07), (0.9909, 4.768e-07, -0.1357), (0.9643, 4.768e-07, -0.2658), (0.9214, 5.066e-07, -0.3892), (0.8634, 4.768e-07, -0.5046), (0.7916, 4.768e-07, -0.611), (0.707, 5.364e-07, -0.707), (0.611, 5.364e-07, -0.7916), (0.5046, 5.364e-07, -0.8634), (0.3892, 5.364e-07, -0.9214), (0.2658, 5.364e-07, -0.9643), (0.1357, 5.364e-07, -0.9909), (-1.11e-16, 4.768e-07, -1.0), (-0.1357, 5.364e-07, -0.9909), (-0.2658, 5.364e-07, -0.9643), (-0.3892, 5.364e-07, -0.9214), (-0.5046, 5.364e-07, -0.8634), (-0.611, 5.364e-07, -0.7916), (-0.707, 5.364e-07, -0.707), (-0.7916, 4.768e-07, -0.611), (-0.8634, 4.768e-07, -0.5046), (-0.9214, 5.066e-07, -0.3892), (-0.9643, 4.768e-07, -0.2658), (-0.9909, 4.768e-07, -0.1357)], [(0, 1), (1, 2), (2, 3), (3, 4), (4, 5), (5, 6), (6, 7), (7, 8), (8, 9), (9, 10), (10, 11), (11, 12), (12, 13), (13, 14), (14, 15), (15, 16), (16, 17), (17, 18), (18, 19), (19, 20), (20, 21), (21, 22), (22, 23), (23, 24), (24, 25), (25, 26), (26, 27), (27, 28), (28, 29), (29, 30), (30, 31), (31, 32), (32, 33), (33, 34), (34, 35), (35, 36), (36, 37), (37, 38), (38, 39), (39, 40), (40, 41), (41, 42), (42, 43), (43, 44), (44, 45), (45, 46), (46, 47), (47, 0)], [])
_uv = me_beziercircle_015.uv_layers.new(name='UVMap')
_uv.uv.foreach_set('vector', [])
me_beziercircle_015.use_remesh_fix_poles = True
me_beziercircle_015.use_remesh_preserve_attributes = False
me_beziercircle_015.update()
me_cube_005 = bpy.data.meshes.new('Cube.005')
me_cube_005.from_pydata([(-0.07369, 0.8526, -0.07369), (-0.07369, 0.8526, 0.07369), (0.0, 1.147, 0.0), (0.07369, 0.8526, -0.07369), (0.07369, 0.8526, 0.07369)], [], [(0, 1, 2), (2, 4, 3), (3, 4, 1, 0), (2, 3, 0), (2, 1, 4)])
_uv = me_cube_005.uv_layers.new(name='UVMap')
_uv.uv.foreach_set('vector', [0.375, 0.0, 0.625, 0.0, 0.375, 0.25, 0.625, 0.5, 0.625, 0.75, 0.375, 0.75, 0.375, 0.75, 0.625, 0.75, 0.625, 1.0, 0.375, 1.0, 0.375, 0.5, 0.375, 0.75, 0.125, 0.75, 0.875, 0.5, 0.875, 0.75, 0.625, 0.75])
me_cube_005.use_remesh_fix_poles = True
me_cube_005.use_remesh_preserve_attributes = False
me_cube_005.update()
me_beziercircle_004 = bpy.data.meshes.new('BezierCircle.004')
me_beziercircle_004.from_pydata([(-0.5613, 0.8564, 0.04483), (-0.5575, 0.9401, 0.007883), (-0.5461, 1.027, -0.008126), (-0.527, 1.114, -0.006579), (-0.5001, 1.201, 0.009147), (-0.4655, 1.285, 0.03567), (-0.423, 1.363, 0.06962), (-0.3726, 1.436, 0.1076), (-0.3142, 1.499, 0.1463), (-0.2478, 1.552, 0.1822), (-0.1734, 1.592, 0.2121), (-0.09078, 1.617, 0.2325), (2.179e-09, 1.626, 0.24), (0.09078, 1.617, 0.2325), (0.1734, 1.592, 0.2121), (0.2478, 1.552, 0.1822), (0.3142, 1.499, 0.1463), (0.3726, 1.436, 0.1076), (0.423, 1.363, 0.06962), (0.4655, 1.285, 0.03567), (0.5001, 1.201, 0.009147), (0.527, 1.114, -0.006579), (0.5461, 1.027, -0.008126), (0.5575, 0.9401, 0.007883), (0.5613, 0.8564, 0.04483), (0.5575, 0.7841, 0.1008), (0.5461, 0.7287, 0.1692), (0.527, 0.6883, 0.247), (0.5001, 0.6609, 0.3306), (0.4655, 0.6443, 0.4168), (0.423, 0.6365, 0.5023), (0.3726, 0.6356, 0.5838), (0.3142, 0.6394, 0.6579), (0.2478, 0.6459, 0.7213), (0.1734, 0.653, 0.7707), (0.09078, 0.6589, 0.8028), (2.179e-09, 0.6612, 0.8143), (-0.09078, 0.6589, 0.8028), (-0.1734, 0.653, 0.7707), (-0.2478, 0.6459, 0.7213), (-0.3142, 0.6394, 0.6579), (-0.3726, 0.6356, 0.5838), (-0.423, 0.6365, 0.5023), (-0.4655, 0.6443, 0.4168), (-0.5001, 0.6609, 0.3306), (-0.527, 0.6883, 0.247), (-0.5461, 0.7287, 0.1692), (-0.5575, 0.7841, 0.1008)], [(0, 1), (1, 2), (2, 3), (3, 4), (4, 5), (5, 6), (6, 7), (7, 8), (8, 9), (9, 10), (10, 11), (11, 12), (12, 13), (13, 14), (14, 15), (15, 16), (16, 17), (17, 18), (18, 19), (19, 20), (20, 21), (21, 22), (22, 23), (23, 24), (24, 25), (25, 26), (26, 27), (27, 28), (28, 29), (29, 30), (30, 31), (31, 32), (32, 33), (33, 34), (34, 35), (35, 36), (36, 37), (37, 38), (38, 39), (39, 40), (40, 41), (41, 42), (42, 43), (43, 44), (44, 45), (45, 46), (46, 47), (47, 0)], [])
_uv = me_beziercircle_004.uv_layers.new(name='UVMap')
_uv.uv.foreach_set('vector', [])
me_beziercircle_004.use_remesh_fix_poles = True
me_beziercircle_004.use_remesh_preserve_attributes = False
me_beziercircle_004.update()
me_beziercircle_014 = bpy.data.meshes.new('BezierCircle.014')
me_beziercircle_014.from_pydata([(-1.0, 0.04983, -4.768e-07), (-0.9909, 4.768e-07, 0.1357), (-0.9643, 0.04983, 0.2658), (-0.9214, 4.47e-07, 0.3892), (-0.8634, 0.04983, 0.5046), (-0.7916, 4.768e-07, 0.611), (-0.707, 0.04983, 0.707), (-0.611, 4.172e-07, 0.7916), (-0.5046, 0.04983, 0.8634), (-0.3892, 4.172e-07, 0.9214), (-0.2658, 0.04983, 0.9643), (-0.1357, 4.172e-07, 0.9909), (-1.11e-16, 0.04983, 1.0), (0.1357, 4.172e-07, 0.9909), (0.2658, 0.04983, 0.9643), (0.3892, 4.172e-07, 0.9214), (0.5046, 0.04983, 0.8634), (0.611, 4.172e-07, 0.7916), (0.707, 0.04983, 0.707), (0.7916, 4.768e-07, 0.611), (0.8634, 0.04983, 0.5046), (0.9214, 4.47e-07, 0.3892), (0.9643, 0.04983, 0.2658), (0.9909, 4.768e-07, 0.1357), (1.0, 0.04983, -4.768e-07), (0.9909, 4.768e-07, -0.1357), (0.9643, 0.04983, -0.2658), (0.9214, 5.066e-07, -0.3892), (0.8634, 0.04983, -0.5046), (0.7916, 4.768e-07, -0.611), (0.707, 0.04983, -0.707), (0.611, 5.364e-07, -0.7916), (0.5046, 0.04983, -0.8634), (0.3892, 5.364e-07, -0.9214), (0.2658, 0.04983, -0.9643), (0.1357, 5.364e-07, -0.9909), (-1.11e-16, 0.04983, -1.0), (-0.1357, 5.364e-07, -0.9909), (-0.2658, 0.04983, -0.9643), (-0.3892, 5.364e-07, -0.9214), (-0.5046, 0.04983, -0.8634), (-0.611, 5.364e-07, -0.7916), (-0.707, 0.04983, -0.707), (-0.7916, 4.768e-07, -0.611), (-0.8634, 0.04983, -0.5046), (-0.9214, 5.066e-07, -0.3892), (-0.9643, 0.04983, -0.2658), (-0.9909, 4.768e-07, -0.1357)], [(0, 1), (1, 2), (2, 3), (3, 4), (4, 5), (5, 6), (6, 7), (7, 8), (8, 9), (9, 10), (10, 11), (11, 12), (12, 13), (13, 14), (14, 15), (15, 16), (16, 17), (17, 18), (18, 19), (19, 20), (20, 21), (21, 22), (22, 23), (23, 24), (24, 25), (25, 26), (26, 27), (27, 28), (28, 29), (29, 30), (30, 31), (31, 32), (32, 33), (33, 34), (34, 35), (35, 36), (36, 37), (37, 38), (38, 39), (39, 40), (40, 41), (41, 42), (42, 43), (43, 44), (44, 45), (45, 46), (46, 47), (47, 0)], [])
_uv = me_beziercircle_014.uv_layers.new(name='UVMap')
_uv.uv.foreach_set('vector', [])
me_beziercircle_014.use_remesh_fix_poles = True
me_beziercircle_014.use_remesh_preserve_attributes = False
me_beziercircle_014.update()
me_beziercircle_013 = bpy.data.meshes.new('BezierCircle.013')
me_beziercircle_013.from_pydata([(-1.0, -0.5, 0.0), (-0.9932, -0.4803, -0.1617), (-0.9729, -0.4259, -0.3089), (-0.9388, -0.3437, -0.4415), (-0.891, -0.2407, -0.5598), (-0.8293, -0.1238, -0.6638), (-0.7536, 6.619e-07, -0.7536), (-0.6638, 0.1238, -0.8293), (-0.5598, 0.2407, -0.891), (-0.4415, 0.3438, -0.9388), (-0.3089, 0.4259, -0.9729), (-0.1617, 0.4803, -0.9932), (1.776e-15, 0.5, -1.0), (0.1617, 0.4803, -0.9932), (0.3089, 0.4259, -0.9729), (0.4415, 0.3438, -0.9388), (0.5598, 0.2407, -0.891), (0.6638, 0.1238, -0.8293), (0.7536, 6.619e-07, -0.7536), (0.8293, -0.1238, -0.6638), (0.891, -0.2407, -0.5598), (0.9388, -0.3437, -0.4415), (0.9729, -0.4259, -0.3089), (0.9932, -0.4803, -0.1617), (1.0, -0.5, 0.0), (0.9932, -0.4803, 0.1617), (0.9729, -0.4259, 0.3089), (0.9388, -0.3437, 0.4415), (0.891, -0.2407, 0.5598), (0.8293, -0.1238, 0.6638), (0.7536, 4.11e-07, 0.7536), (0.6638, 0.1238, 0.8293), (0.5598, 0.2407, 0.891), (0.4415, 0.3438, 0.9388), (0.3089, 0.4259, 0.9729), (0.1617, 0.4803, 0.9932), (1.776e-15, 0.5, 1.0), (-0.1617, 0.4803, 0.9932), (-0.3089, 0.4259, 0.9729), (-0.4415, 0.3438, 0.9388), (-0.5598, 0.2407, 0.891), (-0.6638, 0.1238, 0.8293), (-0.7536, 4.11e-07, 0.7536), (-0.8293, -0.1238, 0.6638), (-0.891, -0.2407, 0.5598), (-0.9388, -0.3437, 0.4415), (-0.9729, -0.4259, 0.3089), (-0.9932, -0.4803, 0.1617)], [(0, 1), (1, 2), (2, 3), (3, 4), (4, 5), (5, 6), (6, 7), (7, 8), (8, 9), (9, 10), (10, 11), (11, 12), (12, 13), (13, 14), (14, 15), (15, 16), (16, 17), (17, 18), (18, 19), (19, 20), (20, 21), (21, 22), (22, 23), (23, 24), (24, 25), (25, 26), (26, 27), (27, 28), (28, 29), (29, 30), (30, 31), (31, 32), (32, 33), (33, 34), (34, 35), (35, 36), (36, 37), (37, 38), (38, 39), (39, 40), (40, 41), (41, 42), (42, 43), (43, 44), (44, 45), (45, 46), (46, 47), (47, 0)], [])
_uv = me_beziercircle_013.uv_layers.new(name='UVMap')
_uv.uv.foreach_set('vector', [])
me_beziercircle_013.use_remesh_fix_poles = True
me_beziercircle_013.use_remesh_preserve_attributes = False
me_beziercircle_013.update()
me_beziercircle_012 = bpy.data.meshes.new('BezierCircle.012')
me_beziercircle_012.from_pydata([(-0.813, 0.5, 0.0), (-0.8056, 0.6103, 0.0), (-0.784, 0.7161, 0.0), (-0.7491, 0.8164, 0.0), (-0.702, 0.9103, 0.0), (-0.6436, 0.9968, 0.0), (-0.5749, 1.075, 0.0), (-0.4968, 1.144, 0.0), (-0.4103, 1.202, 0.0), (-0.3164, 1.249, 0.0), (-0.2161, 1.284, 0.0), (-0.1103, 1.306, 0.0), (-6.209e-10, 1.313, 0.0), (0.1103, 1.306, 0.0), (0.2161, 1.284, 0.0), (0.3164, 1.249, 0.0), (0.4103, 1.202, 0.0), (0.4968, 1.144, 0.0), (0.5749, 1.075, 0.0), (0.6436, 0.9968, 0.0), (0.702, 0.9103, 0.0), (0.7491, 0.8164, 0.0), (0.784, 0.7161, 0.0), (0.8056, 0.6103, 0.0), (0.813, 0.5, 0.0), (0.8056, 0.3897, 0.0), (0.784, 0.2839, 0.0), (0.7491, 0.1836, 0.0), (0.702, 0.0897, 0.0), (0.6436, 0.003225, 0.0), (0.5749, -0.07486, 0.0), (0.4968, -0.1436, 0.0), (0.4103, -0.202, 0.0), (0.3164, -0.2491, 0.0), (0.2161, -0.284, 0.0), (0.1103, -0.3056, 0.0), (-6.209e-10, -0.313, 0.0), (-0.1103, -0.3056, 0.0), (-0.2161, -0.284, 0.0), (-0.3164, -0.2491, 0.0), (-0.4103, -0.202, 0.0), (-0.4968, -0.1436, 0.0), (-0.5749, -0.07486, 0.0), (-0.6436, 0.003225, 0.0), (-0.702, 0.0897, 0.0), (-0.7491, 0.1836, 0.0), (-0.784, 0.2839, 0.0), (-0.8056, 0.3897, 0.0)], [(0, 1), (1, 2), (2, 3), (3, 4), (4, 5), (5, 6), (6, 7), (7, 8), (8, 9), (9, 10), (10, 11), (11, 12), (12, 13), (13, 14), (14, 15), (15, 16), (16, 17), (17, 18), (18, 19), (19, 20), (20, 21), (21, 22), (22, 23), (23, 24), (24, 25), (25, 26), (26, 27), (27, 28), (28, 29), (29, 30), (30, 31), (31, 32), (32, 33), (33, 34), (34, 35), (35, 36), (36, 37), (37, 38), (38, 39), (39, 40), (40, 41), (41, 42), (42, 43), (43, 44), (44, 45), (45, 46), (46, 47), (47, 0)], [])
_uv = me_beziercircle_012.uv_layers.new(name='UVMap')
_uv.uv.foreach_set('vector', [])
me_beziercircle_012.use_remesh_fix_poles = True
me_beziercircle_012.use_remesh_preserve_attributes = False
me_beziercircle_012.update()
me_cube_002 = bpy.data.meshes.new('Cube.002')
me_cube_002.from_pydata([(-3.806, -3.806, -3.806), (-3.806, -3.806, 3.806), (-3.806, 3.806, -3.806), (-3.806, 3.806, 3.806), (3.806, -3.806, -3.806), (3.806, -3.806, 3.806), (3.806, 3.806, -3.806), (3.806, 3.806, 3.806)], [], [(0, 1, 3, 2), (2, 3, 7, 6), (6, 7, 5, 4), (4, 5, 1, 0), (2, 6, 4, 0), (7, 3, 1, 5)])
_uv = me_cube_002.uv_layers.new(name='UVMap')
_uv.uv.foreach_set('vector', [0.375, 0.0, 0.625, 0.0, 0.625, 0.25, 0.375, 0.25, 0.375, 0.25, 0.625, 0.25, 0.625, 0.5, 0.375, 0.5, 0.375, 0.5, 0.625, 0.5, 0.625, 0.75, 0.375, 0.75, 0.375, 0.75, 0.625, 0.75, 0.625, 1.0, 0.375, 1.0, 0.125, 0.5, 0.375, 0.5, 0.375, 0.75, 0.125, 0.75, 0.625, 0.5, 0.875, 0.5, 0.875, 0.75, 0.625, 0.75])
me_cube_002.materials.append(None)
me_cube_002.use_remesh_fix_poles = True
me_cube_002.use_remesh_preserve_attributes = False
me_cube_002.use_mirror_vertex_groups = False
me_cube_002.update()
arm_armature_003 = bpy.data.armatures.new('Armature.003')  # bones are not reproduced

# ---- objects
ob_kangaroo = bpy.data.objects.new('Kangaroo', me_cube)
ob_armature = bpy.data.objects.new('Armature', arm_armature_003)
ob_ctrl_ring = bpy.data.objects.new('Ctrl_Ring', me_beziercircle_015)
ob_ctrl_pole = bpy.data.objects.new('Ctrl_Pole', me_cube_005)
ob_ctrl_shoulder = bpy.data.objects.new('Ctrl_Shoulder', me_beziercircle_004)
ob_ctrl_body = bpy.data.objects.new('Ctrl_Body', me_beziercircle_014)
ob_ctrl_hip = bpy.data.objects.new('Ctrl_Hip', me_beziercircle_013)
ob_ctrl_circle = bpy.data.objects.new('Ctrl_Circle', me_beziercircle_012)
ob_ctrl_box = bpy.data.objects.new('Ctrl_Box', me_cube_002)
ob_empty = bpy.data.objects.new('Empty', None)
ob_empty_001 = bpy.data.objects.new('Empty.001', None)

# ---- transforms, parenting, visibility, modifiers, constraints
ob_kangaroo.location = (0.0, 0.0, 0.0)
ob_kangaroo.scale = (0.6769, 0.6769, 0.6769)
ob_kangaroo.lock_rotations_4d = False
ob_kangaroo.empty_display_type = 'ARROWS'
ob_kangaroo.lineart.crease_threshold = 0.0
_vg = ob_kangaroo.vertex_groups.new(name='Root')
_vg = ob_kangaroo.vertex_groups.new(name='Hip')
for _i, _w in zip([4, 6, 8, 14, 16, 49, 50, 51, 52, 53, 55, 175, 176, 177, 178, 182, 183], [0.2906, 1.0, 0.9598, 0.9893, 0.9953, 0.9902, 1.0, 0.9655, 0.1351, 0.04427, 1.0, 0.02713, 0.07612, 0.6603, 0.6754, 0.0, 0.0]): _vg.add([_i], _w, 'REPLACE')
_vg = ob_kangaroo.vertex_groups.new(name='Spine')
for _i, _w in zip([3, 5, 6, 8, 14, 19, 20, 21, 22, 23, 42, 43, 44, 45, 46, 47, 48, 49, 50, 51, 52, 53, 54, 55, 88, 89, 90, 91, 92, 93, 94, 95, 96, 97, 98, 99, 150, 151, 152, 153, 154, 155, 156, 157, 158, 159, 160, 161, 162, 171, 175, 176, 177, 178], [0.0, 0.1067, 0.0, 0.0, 0.0008811, 0.2462, 0.0002613, 0.01502, 0.07977, 0.0004495, 0.8918, 0.8304, 0.8687, 0.6276, 0.7585, 0.8781, 0.8712, 0.001021, 0.0, 0.005251, 0.7561, 0.9025, 0.05822, 1.632e-06, 0.0, 0.0, 0.0, 0.006115, 0.06958, 4.828e-06, 0.0, 3.463e-05, 0.0, 0.0, 0.0, 1.848e-06, 0.0002613, 0.1067, 0.0, 0.0, 0.0, 0.0, 0.0, 0.0, 0.5113, 1.094e-06, 0.3409, 0.482, 0.3935, 1.535e-05, 0.8467, 0.7, 0.2959, 0.2695]): _vg.add([_i], _w, 'REPLACE')
_vg = ob_kangaroo.vertex_groups.new(name='Chest')
for _i, _w in zip([0, 2, 5, 7, 9, 11, 12, 15, 17, 18, 19, 20, 21, 22, 23, 24, 25, 26, 42, 43, 44, 45, 46, 48, 52, 53, 88, 89, 90, 91, 92, 93, 94, 95, 96, 97, 98, 99, 116, 117, 119, 120, 121, 122, 123, 125, 126, 127, 138, 143, 150, 151, 152, 153, 154, 155, 156, 157, 158, 159, 160, 161, 162, 169, 170, 171, 172, 173, 174, 175, 176, 177, 178], [2.467e-07, 3.488e-07, 0.8834, 0.6189, 0.7158, 0.6023, 0.00431, 0.2959, 0.001785, 0.0005555, 0.5721, 0.9997, 0.985, 0.6226, 0.001087, 0.009166, 0.002468, 0.0006533, 0.0003821, 0.09175, 0.0192, 0.3724, 0.194, 5.444e-05, 0.1089, 0.05325, 1.0, 1.0, 1.0, 0.9939, 0.9209, 1.0, 1.0, 1.0, 1.0, 1.0, 1.0, 1.0, 0.396, 0.3849, 0.2265, 0.2238, 0.2765, 0.0, 0.0, 0.004529, 0.0, 0.0, 0.0, 4.922e-06, 0.9997, 0.8834, 1.0, 1.0, 1.0, 1.0, 1.0, 1.0, 0.0004813, 1.0, 0.003618, 0.3626, 0.3779, 0.0, 0.0, 3.71e-05, 3.068e-06, 0.0, 0.0, 0.1078, 0.2239, 1.849e-05, 0.02978]): _vg.add([_i], _w, 'REPLACE')
_vg = ob_kangaroo.vertex_groups.new(name='Neck')
for _i, _w in zip([5, 11, 12, 15, 88, 89, 94, 95, 116, 117, 119, 120, 121, 122, 123, 124, 125, 126, 127, 133, 134, 135, 137, 138, 139, 140, 141, 142, 143, 144, 145, 151, 152, 153], [0.0, 0.0, 0.0, 0.0, 0.0, 0.0, 0.0, 0.0, 0.525, 0.5807, 0.7045, 0.6973, 0.573, 0.0, 0.0, 4.19e-05, 0.02782, 0.0, 0.0, 0.0, 0.0, 3.809e-05, 0.0, 0.0, 7.033e-06, 0.0, 0.0, 0.0, 0.000109, 0.0, 0.0, 0.0, 0.0, 0.0]): _vg.add([_i], _w, 'REPLACE')
_vg = ob_kangaroo.vertex_groups.new(name='Head')
for _i, _w in zip([117, 118, 119, 122, 123, 124, 125, 126, 127, 128, 129, 130, 131, 132, 133, 134, 135, 136, 137, 138, 139, 140, 141, 142, 143, 144, 145, 146, 147, 148, 149, 197, 198, 199, 200, 201, 202, 203, 204, 205, 206], [0.03437, 1.0, 0.009671, 0.9993, 1.0, 1.0, 0.9677, 1.0, 0.9995, 1.0, 1.0, 1.0, 1.0, 1.0, 1.0, 1.0, 1.0, 1.0, 1.0, 1.0, 1.0, 1.0, 1.0, 1.0, 0.9999, 1.0, 1.0, 1.0, 1.0, 1.0, 1.0, 1.0, 1.0, 1.0, 1.0, 1.0, 1.0, 1.0, 1.0, 1.0, 1.0]): _vg.add([_i], _w, 'REPLACE')
_vg = ob_kangaroo.vertex_groups.new(name='Shoulder.L')
for _i, _w in zip([0, 2, 5, 7, 9, 11, 12, 15, 17, 18, 19, 20, 21, 22, 23, 24, 42, 43, 45, 46, 47, 48, 88, 89, 90, 91, 92, 93, 94, 95, 96, 97, 98, 99, 116, 117, 119, 120, 121, 122, 127, 140, 144, 145, 150, 151, 152, 153, 154, 155, 156, 157, 158, 159, 160, 161, 162, 169, 170, 171, 172, 173, 174, 175, 177, 178, 184], [0.6591, 0.6887, 0.0, 0.066, 0.2787, 0.2381, 0.5714, 0.5489, 0.7447, 0.9865, 0.1016, 0.0, 0.0, 0.2976, 0.6109, 0.005957, 0.0662, 0.07789, 0.0, 0.04747, 0.0009382, 0.1287, 0.0, 0.0, 0.0, 0.0, 0.0, 0.0, 0.0, 0.0, 0.0, 0.0, 0.0, 0.0, 0.07897, 0.0, 0.03949, 0.07662, 0.1503, 0.0007341, 0.0005437, 0.0, 0.0, 0.0, 0.0, 0.0, 0.0, 0.0, 0.0, 0.0, 0.0, 0.0, 0.3281, 2.184e-06, 0.4842, 0.0631, 0.181, 0.0, 0.0, 0.02085, 0.0001236, 0.0, 0.0, 0.01838, 0.04373, 0.02528, 0.0]): _vg.add([_i], _w, 'REPLACE')
_vg = ob_kangaroo.vertex_groups.new(name='ArmUpper.L')
for _i, _w in zip([0, 2, 5, 11, 12, 15, 17, 18, 20, 21, 23, 24, 25, 26, 27, 28, 29, 30, 31, 32, 33, 34, 35, 43, 46, 88, 89, 90, 91, 92, 93, 94, 95, 96, 97, 98, 99, 120, 121, 127, 150, 151, 152, 153, 154, 155, 156, 157, 158, 160, 163, 164, 165, 166, 167, 168, 169, 170, 171, 172, 173, 174, 185, 192, 193, 194, 195, 196], [0.3409, 0.3113, 0.009853, 0.1595, 0.4243, 0.1553, 0.2535, 0.0129, 2.481e-06, 0.0, 0.3875, 0.9577, 0.9799, 0.9719, 0.9762, 0.9894, 0.973, 7.391e-05, 0.0, 0.0, 0.0, 0.0, 0.0, 0.0, 0.0, 0.0, 0.0, 0.0, 0.0, 0.009516, 0.0, 0.0, 0.0, 0.0, 0.0, 0.0, 0.0, 0.002204, 0.0001485, 0.0, 2.481e-06, 0.009853, 0.0, 0.0, 0.0, 0.0, 0.0, 0.0, 0.1601, 0.1553, 0.0005446, 0.0003423, 0.03523, 0.002326, 0.0, 0.03171, 1.0, 1.0, 0.9782, 0.9999, 1.0, 1.0, 0.0005446, 0.03523, 0.0, 0.0003423, 0.002326, 0.03171]): _vg.add([_i], _w, 'REPLACE')
_vg = ob_kangaroo.vertex_groups.new(name='ArmLower.L')
for _i, _w in zip([24, 25, 26, 27, 28, 29, 30, 31, 32, 33, 34, 35, 36, 37, 38, 39, 40, 41, 106, 107, 109, 110, 111, 112, 113, 114, 115, 163, 164, 165, 166, 167, 168, 169, 170, 171, 172, 173, 174, 185, 186, 187, 188, 189, 190, 191, 192, 193, 194, 195, 196], [0.02714, 0.01763, 0.02746, 0.02378, 0.01057, 0.02697, 0.9999, 1.0, 1.0, 1.0, 1.0, 1.0, 0.03505, 0.0, 2.98e-06, 0.0, 0.0, 0.0, 0.06083, 0.03574, 0.05396, 0.001334, 0.05258, 0.0, 4.351e-06, 0.002052, 0.0006056, 0.9987, 0.9951, 0.937, 0.9957, 1.0, 0.923, 0.0, 0.0, 0.0009203, 5.436e-06, 0.0, 0.0, 0.9987, 1.0, 1.0, 1.0, 1.0, 1.0, 1.0, 0.937, 1.0, 0.9951, 0.9957, 0.923]): _vg.add([_i], _w, 'REPLACE')
_vg = ob_kangaroo.vertex_groups.new(name='Hand.L')
for _i, _w in zip([36, 37, 38, 39, 40, 41, 100, 101, 102, 103, 104, 105, 106, 107, 108, 109, 110, 111, 112, 113, 114, 115, 163, 164, 165, 166, 167, 168, 185, 186, 187, 188, 189, 190, 191, 192, 193, 194, 195, 196], [0.965, 1.0, 1.0, 1.0, 1.0, 1.0, 1.0, 1.0, 1.0, 1.0, 1.0, 1.0, 0.9392, 0.9643, 1.0, 0.946, 0.9987, 0.9474, 1.0, 1.0, 0.9979, 0.9994, 0.0007372, 0.00455, 0.02772, 0.001969, 0.0, 0.04525, 0.0007372, 0.0, 0.0, 0.0, 0.0, 0.0, 0.0, 0.02772, 0.0, 0.00455, 0.001969, 0.04525]): _vg.add([_i], _w, 'REPLACE')
_vg = ob_kangaroo.vertex_groups.new(name='Shoulder.R')
for _i, _w in zip([7, 9, 19, 119, 161], [0.3151, 0.005557, 0.08016, 0.01979, 0.0498]): _vg.add([_i], _w, 'REPLACE')
_vg = ob_kangaroo.vertex_groups.new(name='ArmUpper.R')
_vg = ob_kangaroo.vertex_groups.new(name='ArmLower.R')
_vg = ob_kangaroo.vertex_groups.new(name='Hand.R')
_vg = ob_kangaroo.vertex_groups.new(name='LegUpper.L')
for _i, _w in zip([1, 2, 3, 4, 5, 6, 8, 10, 11, 13, 14, 16, 17, 18, 20, 21, 23, 42, 43, 45, 46, 47, 48, 49, 50, 51, 52, 53, 54, 55, 60, 61, 62, 63, 64, 65, 66, 67, 68, 69, 70, 71, 79, 80, 81, 83, 88, 89, 90, 91, 92, 93, 94, 95, 96, 97, 98, 99, 116, 117, 120, 121, 133, 143, 150, 151, 152, 153, 154, 155, 156, 157, 177, 179, 180, 181, 182, 183, 184], [0.9961, 0.0, 1.0, 0.08123, 0.0, 0.0, 0.04016, 0.0, 0.0, 1.0, 0.009795, 0.004689, 0.0, 0.0, 0.0, 0.0, 0.0, 0.0, 0.0, 0.0, 0.0, 0.0, 0.0, 0.007298, 0.0, 0.0009685, 0.0, 0.0, 0.0, 1.12e-05, 1.0, 1.0, 1.0, 1.0, 1.0, 1.0, 0.001241, 0.05207, 0.01059, 0.0, 0.003298, 0.0, 0.005295, 0.001649, 0.0006207, 0.02603, 0.0, 0.0, 0.0, 0.0, 0.0, 0.0, 0.0, 0.0, 0.0, 0.0, 0.0, 0.0, 0.0, 0.0, 0.0, 0.0, 0.0, 0.0, 0.0, 0.0, 0.0, 0.0, 0.0, 0.0, 0.0, 0.0, 7.394e-06, 1.0, 1.0, 1.0, 1.0, 1.0, 1.0]): _vg.add([_i], _w, 'REPLACE')
_vg = ob_kangaroo.vertex_groups.new(name='LegLower.L')
for _i, _w in zip([60, 61, 62, 63, 64, 65, 66, 67, 68, 69, 70, 71, 72, 73, 74, 75, 76, 77, 78, 79, 80, 81, 82, 83, 179, 180, 183, 184], [0.0, 0.0, 0.0, 0.0, 0.0, 0.0, 0.9988, 0.9479, 0.9894, 1.0, 0.9967, 1.0, 0.4749, 0.4749, 0.4749, 0.4749, 0.4749, 0.4749, 1.0, 0.9947, 0.9984, 0.9994, 1.0, 0.974, 0.0, 0.0, 0.0, 0.0]): _vg.add([_i], _w, 'REPLACE')
_vg = ob_kangaroo.vertex_groups.new(name='Foot.L')
for _i, _w in zip([72, 73, 74, 75, 76, 77], [0.5251, 0.5251, 0.5251, 0.5251, 0.5251, 0.5251]): _vg.add([_i], _w, 'REPLACE')
_vg = ob_kangaroo.vertex_groups.new(name='LegUpper.R')
_vg = ob_kangaroo.vertex_groups.new(name='LegLower.R')
_vg = ob_kangaroo.vertex_groups.new(name='Foot.R')
_vg = ob_kangaroo.vertex_groups.new(name='Tail1')
for _i, _w in zip([1, 4, 10, 16, 42, 44, 47, 49, 51, 54, 55, 63, 84, 85, 87, 160, 161, 162, 177, 180, 181], [0.003853, 0.5784, 0.9587, 0.0, 0.04165, 0.1122, 0.121, 0.001445, 0.02747, 0.9214, 1.038e-07, 0.0, 0.04455, 0.003164, 0.01401, 0.01592, 0.04248, 0.04755, 6.856e-08, 0.0, 0.0]): _vg.add([_i], _w, 'REPLACE')
_vg = ob_kangaroo.vertex_groups.new(name='Tail2')
for _i, _w in zip([4, 10, 54, 56, 84, 85, 86, 87, 181], [0.04985, 0.04127, 0.02039, 0.04318, 0.9554, 0.9771, 0.8657, 0.305, 0.0]): _vg.add([_i], _w, 'REPLACE')
_vg = ob_kangaroo.vertex_groups.new(name='Tail3')
for _i, _w in zip([51, 56, 57, 58, 59, 85, 86, 87], [0.0007761, 0.9568, 1.0, 1.0, 1.0, 0.01976, 0.1343, 0.681]): _vg.add([_i], _w, 'REPLACE')
_m = ob_kangaroo.modifiers.new('Mirror', 'MIRROR')
_m.use_clip = True
_m.offset_u = 1.0
_m = ob_kangaroo.modifiers.new('Subdivision', 'SUBSURF')
_m.uv_smooth = 'PRESERVE_CORNERS'
_m = ob_kangaroo.modifiers.new('Armature', 'ARMATURE')
_m.object = ob_armature
_m = ob_kangaroo.modifiers.new('Auto Smooth', 'NODES')
_m.node_group = ng_auto_smooth
_gi = [s.identifier for s in ng_auto_smooth.interface.items_tree if s.item_type == 'SOCKET' and s.in_out == 'INPUT']
_m[_gi[1]] = 3.142  # Angle
ob_armature.location = (0.0, 0.0, 0.0)
ob_armature.scale = (1.584, 1.584, 1.584)
ob_armature.show_in_front = True
ob_armature.lineart.crease_threshold = 0.0
ob_ctrl_ring.location = (0.0, 2.0, 0.0)
ob_ctrl_ring.lineart.crease_threshold = 0.0
ob_ctrl_pole.location = (0.0, 2.0, 0.0)
ob_ctrl_pole.lineart.crease_threshold = 0.0
ob_ctrl_shoulder.location = (0.0, 2.0, 0.0)
ob_ctrl_shoulder.lineart.crease_threshold = 0.0
ob_ctrl_body.location = (0.0, 2.0, 0.0)
ob_ctrl_body.lineart.crease_threshold = 0.0
ob_ctrl_hip.location = (0.0, 2.0, 0.0)
ob_ctrl_hip.lineart.crease_threshold = 0.0
ob_ctrl_circle.location = (0.0, 2.0, 0.0)
ob_ctrl_circle.lineart.crease_threshold = 0.0
ob_ctrl_box.location = (0.0, 2.775, 0.0)
ob_ctrl_box.lineart.crease_threshold = 0.0
ob_empty.location = (0.2214, 6.948, 0.7428)
ob_empty.rotation_euler = (1.571, 0.0, 0.0)
ob_empty.empty_display_type = 'IMAGE'
ob_empty.empty_display_size = 5.0
ob_empty.lineart.crease_threshold = 0.0
ob_empty_001.location = (4.624, 4.895, -0.7919)
ob_empty_001.rotation_euler = (1.571, -0.0, -0.9661)
ob_empty_001.empty_display_type = 'IMAGE'
ob_empty_001.empty_display_size = 5.0
ob_empty_001.lineart.crease_threshold = 0.0

# ---- collection membership
col_collection.objects.link(ob_kangaroo)
col_collection.objects.link(ob_armature)
col_collection.objects.link(ob_ctrl_ring)
col_collection.objects.link(ob_ctrl_pole)
col_collection.objects.link(ob_ctrl_shoulder)
col_collection.objects.link(ob_ctrl_body)
col_collection.objects.link(ob_ctrl_hip)
col_collection.objects.link(ob_ctrl_circle)
col_collection.objects.link(ob_ctrl_box)
col_collection.objects.link(ob_empty)
col_collection.objects.link(ob_empty_001)

# ---- scene / render settings (as saved in the file)
scene.frame_start = 1; scene.frame_end = 250; scene.frame_set(0)
scene.render.engine = 'BLENDER_EEVEE_NEXT'
scene.cycles.use_denoising = False
scene.cycles.samples = 128
scene.cycles.sampling_pattern = 'TABULATED_SOBOL'
scene.cycles.use_adaptive_sampling = False
scene.cycles.use_light_tree = False
scene.view_settings.view_transform = 'Filmic'
bpy.context.view_layer.update()

# ---- added for rendering (the .blend has no active camera and no usable light): camera, sun
cam_auto = bpy.data.cameras.new('AutoCamera')
cam_auto.lens = 50.0
cam_auto.sensor_width = 36.0
cam_auto.clip_end = 1000.0
ob_auto_camera = bpy.data.objects.new('AutoCamera', cam_auto)
scene.collection.objects.link(ob_auto_camera)
ob_auto_camera.location = (12.1982, -11.8624, 9.75853)
ob_auto_camera.rotation_euler = (1.09748, -7.21219e-08, 0.694738)
scene.camera = ob_auto_camera
light_auto_sun = bpy.data.lights.new('AutoSun', 'SUN')
light_auto_sun.energy = 3.0
light_auto_sun.angle = 0.0523599
ob_auto_sun = bpy.data.objects.new('AutoSun', light_auto_sun)
scene.collection.objects.link(ob_auto_sun)
ob_auto_sun.rotation_euler = (0.872665, 0.174533, 0.523599)
bpy.context.view_layer.update()
